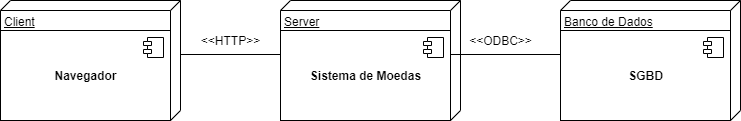

The diagram above was exported from draw.io. Its source (the exported page's mxGraphModel, read from the mxfile embedded in the PNG):
<mxGraphModel dx="942" dy="614" grid="1" gridSize="10" guides="1" tooltips="1" connect="1" arrows="1" fold="1" page="1" pageScale="1" pageWidth="827" pageHeight="1169" math="0" shadow="0">
  <root>
    <mxCell id="WIyWlLk6GJQsqaUBKTNV-0" />
    <mxCell id="WIyWlLk6GJQsqaUBKTNV-1" parent="WIyWlLk6GJQsqaUBKTNV-0" />
    <mxCell id="TNLwYSQ1JbUxKlmkPhtV-0" value="Client" style="verticalAlign=top;align=left;spacingTop=8;spacingLeft=2;spacingRight=12;shape=cube;size=10;direction=south;fontStyle=4;html=1;" parent="WIyWlLk6GJQsqaUBKTNV-1" vertex="1">
      <mxGeometry x="80" y="80" width="180" height="120" as="geometry" />
    </mxCell>
    <mxCell id="TNLwYSQ1JbUxKlmkPhtV-1" value="Server" style="verticalAlign=top;align=left;spacingTop=8;spacingLeft=2;spacingRight=12;shape=cube;size=10;direction=south;fontStyle=4;html=1;" parent="WIyWlLk6GJQsqaUBKTNV-1" vertex="1">
      <mxGeometry x="360" y="80" width="180" height="120" as="geometry" />
    </mxCell>
    <mxCell id="TNLwYSQ1JbUxKlmkPhtV-2" value="Banco de Dados" style="verticalAlign=top;align=left;spacingTop=8;spacingLeft=2;spacingRight=12;shape=cube;size=10;direction=south;fontStyle=4;html=1;" parent="WIyWlLk6GJQsqaUBKTNV-1" vertex="1">
      <mxGeometry x="640" y="80" width="180" height="120" as="geometry" />
    </mxCell>
    <mxCell id="TNLwYSQ1JbUxKlmkPhtV-3" value="" style="line;strokeWidth=1;fillColor=none;align=left;verticalAlign=middle;spacingTop=-1;spacingLeft=3;spacingRight=3;rotatable=0;labelPosition=right;points=[];portConstraint=eastwest;" parent="WIyWlLk6GJQsqaUBKTNV-1" vertex="1">
      <mxGeometry x="260" y="130" width="100" height="8" as="geometry" />
    </mxCell>
    <mxCell id="TNLwYSQ1JbUxKlmkPhtV-4" value="&amp;lt;&amp;lt;HTTP&amp;gt;&amp;gt;" style="text;html=1;align=center;verticalAlign=middle;resizable=0;points=[];autosize=1;strokeColor=none;fillColor=none;" parent="WIyWlLk6GJQsqaUBKTNV-1" vertex="1">
      <mxGeometry x="275" y="110" width="70" height="20" as="geometry" />
    </mxCell>
    <mxCell id="TNLwYSQ1JbUxKlmkPhtV-5" value="" style="line;strokeWidth=1;fillColor=none;align=left;verticalAlign=middle;spacingTop=-1;spacingLeft=3;spacingRight=3;rotatable=0;labelPosition=right;points=[];portConstraint=eastwest;" parent="WIyWlLk6GJQsqaUBKTNV-1" vertex="1">
      <mxGeometry x="530" y="130" width="110" height="8" as="geometry" />
    </mxCell>
    <mxCell id="TNLwYSQ1JbUxKlmkPhtV-6" value="&amp;lt;&amp;lt;ODBC&amp;gt;&amp;gt;" style="text;html=1;align=center;verticalAlign=middle;resizable=0;points=[];autosize=1;strokeColor=none;fillColor=none;" parent="WIyWlLk6GJQsqaUBKTNV-1" vertex="1">
      <mxGeometry x="540" y="110" width="80" height="20" as="geometry" />
    </mxCell>
    <mxCell id="1yO5wIyBGuJMsFusjla2-0" value="&lt;b&gt;SGBD&lt;/b&gt;" style="html=1;dropTarget=0;" vertex="1" parent="WIyWlLk6GJQsqaUBKTNV-1">
      <mxGeometry x="640" y="110" width="170" height="90" as="geometry" />
    </mxCell>
    <mxCell id="1yO5wIyBGuJMsFusjla2-1" value="" style="shape=module;jettyWidth=8;jettyHeight=4;" vertex="1" parent="1yO5wIyBGuJMsFusjla2-0">
      <mxGeometry x="1" width="20" height="20" relative="1" as="geometry">
        <mxPoint x="-27" y="7" as="offset" />
      </mxGeometry>
    </mxCell>
    <mxCell id="1yO5wIyBGuJMsFusjla2-2" value="&lt;b&gt;Sistema de Moedas&lt;/b&gt;" style="html=1;dropTarget=0;" vertex="1" parent="WIyWlLk6GJQsqaUBKTNV-1">
      <mxGeometry x="360" y="110" width="170" height="90" as="geometry" />
    </mxCell>
    <mxCell id="1yO5wIyBGuJMsFusjla2-3" value="" style="shape=module;jettyWidth=8;jettyHeight=4;" vertex="1" parent="1yO5wIyBGuJMsFusjla2-2">
      <mxGeometry x="1" width="20" height="20" relative="1" as="geometry">
        <mxPoint x="-27" y="7" as="offset" />
      </mxGeometry>
    </mxCell>
    <mxCell id="1yO5wIyBGuJMsFusjla2-4" value="&lt;b&gt;Navegador&lt;/b&gt;" style="html=1;dropTarget=0;" vertex="1" parent="WIyWlLk6GJQsqaUBKTNV-1">
      <mxGeometry x="80" y="110" width="170" height="90" as="geometry" />
    </mxCell>
    <mxCell id="1yO5wIyBGuJMsFusjla2-5" value="" style="shape=module;jettyWidth=8;jettyHeight=4;" vertex="1" parent="1yO5wIyBGuJMsFusjla2-4">
      <mxGeometry x="1" width="20" height="20" relative="1" as="geometry">
        <mxPoint x="-27" y="7" as="offset" />
      </mxGeometry>
    </mxCell>
  </root>
</mxGraphModel>